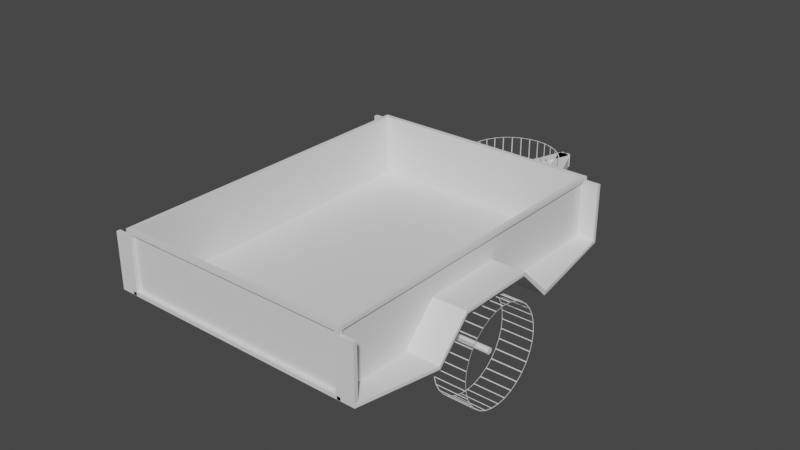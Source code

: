 # Source: pratfield_engineering_trailer.blend  (saved by Blender 5.0.119; exported with 4.5.12 LTS)
import bpy
from mathutils import Matrix  # noqa: F401  (used for matrix-valued properties, if any)

bpy.ops.wm.read_factory_settings(use_empty=True)
scene = bpy.context.scene
scene.name = 'Scene'

# ---- collections
col_collection = bpy.data.collections.new('Collection'); scene.collection.children.link(col_collection)

# ---- world
world_world = bpy.data.worlds.new('World'); scene.world = world_world
world_world.use_nodes = True; world_world.node_tree.nodes.clear()
_N = world_world.node_tree.nodes; _L = world_world.node_tree.links
n0 = _N.new('ShaderNodeOutputWorld'); n0.name = 'World Output'; n0.location = (300, 300)
n1 = _N.new('ShaderNodeBackground'); n1.name = 'Background'; n1.location = (10, 300)
n1.inputs[0].default_value = (0.05088, 0.05088, 0.05088, 1.0)
_L.new(n1.outputs[0], n0.inputs[0])
n0.is_active_output = True
world_world.color = (0.05088, 0.05088, 0.05088)
world_world.use_sun_shadow = False
world_world.sun_shadow_jitter_overblur = 0.0

# ---- meshes
me_cube_005 = bpy.data.meshes.new('Cube.005')
me_cube_005.from_pydata([(0.9626, 1.0, -0.8731), (0.9671, 0.9737, 1.0), (0.9626, 1.0, 0.8731), (0.9671, 0.9737, -0.9691), (1.0, 0.9765, -0.88), (1.0, 0.9765, 0.88), (0.9626, 0.9763, -0.8731), (0.9626, 0.9763, 0.8731), (1.0, 1.0, 1.0), (1.0, 1.0, -1.0), (0.9797, 0.9765, 0.88), (0.9797, 0.9765, -0.88), (-0.9626, 1.0, -0.8731), (-0.9671, 0.9737, 1.0), (-0.9626, 1.0, 0.8731), (-0.9671, 0.9737, -0.9691), (-1.0, 0.9765, -0.88), (-1.0, 0.9765, 0.88), (-0.9626, 0.9763, -0.8731), (-0.9626, 0.9763, 0.8731), (-1.0, 1.0, 1.0), (-1.0, 1.0, -1.0), (-0.9797, 0.9765, 0.88), (-0.9797, 0.9765, -0.88), (0.0, 1.0, -0.8731), (0.0, 1.0, 0.8731), (0.0, 1.0, -0.8731), (0.0, 1.0, 0.8731), (0.9626, -1.0, -0.8731), (0.9671, -0.9737, 1.0), (0.9626, -1.0, 0.8731), (0.9671, -0.9737, -0.9691), (1.0, -0.9765, -0.88), (1.0, -0.9765, 0.88), (0.9626, -0.9763, -0.8731), (0.9626, -0.9763, 0.8731), (1.0, -1.0, 1.0), (1.0, -1.0, -1.0), (0.9797, -0.9765, 0.88), (0.9797, -0.9765, -0.88), (-0.9626, -1.0, -0.8731), (-0.9671, -0.9737, 1.0), (-0.9626, -1.0, 0.8731), (-0.9671, -0.9737, -0.9691), (-1.0, -0.9765, -0.88), (-1.0, -0.9765, 0.88), (-0.9626, -0.9763, -0.8731), (-0.9626, -0.9763, 0.8731), (-1.0, -1.0, 1.0), (-1.0, -1.0, -1.0), (-0.9797, -0.9765, 0.88), (-0.9797, -0.9765, -0.88), (0.0, -1.0, -1.0), (0.0, -1.0, -0.8731), (0.0, -1.0, 0.8731), (0.0, -1.0, -0.8731), (0.0, -1.0, 0.8731), (0.0, -0.9763, -0.8731), (1.0, 0.0, 0.88), (0.9797, 0.0, 0.88), (-1.0, 0.0, 0.88), (-0.9797, 0.0, 0.88)], [], [(51, 50, 61, 22, 23), (12, 18, 6, 0, 26), (0, 2, 8, 9), (25, 2, 27), (9, 21, 12, 24, 0), (2, 0, 6, 7), (39, 11, 10, 59, 38), (5, 4, 9, 8), (32, 37, 9, 4), (29, 36, 8, 1), (4, 5, 10, 11), (14, 20, 8, 2, 25), (0, 24, 26), (8, 20, 13, 1), (7, 19, 14, 27, 2), (12, 21, 20, 14), (25, 27, 14), (14, 19, 18, 12), (17, 20, 21, 16), (6, 18, 19, 7), (44, 16, 21, 49), (16, 23, 22, 17), (12, 26, 24), (16, 44, 51, 23), (17, 22, 61, 60), (41, 29, 31, 43), (60, 45, 48, 20, 17), (11, 39, 32, 4), (5, 58, 59, 10), (8, 36, 33, 58, 5), (13, 15, 3, 1), (53, 52, 37, 28), (28, 37, 36, 30), (54, 56, 30), (30, 35, 34, 28), (33, 36, 37, 32), (32, 39, 38, 33), (28, 34, 57, 55), (28, 55, 53), (35, 47, 46, 57, 34), (56, 42, 47, 35, 30), (53, 40, 49, 52), (40, 42, 48, 49), (54, 42, 56), (42, 40, 46, 47), (45, 44, 49, 48), (44, 45, 50, 51), (40, 55, 57, 46), (40, 53, 55), (45, 60, 61, 50), (9, 37, 52, 49, 21), (3, 15, 43, 31), (33, 38, 59, 58), (13, 41, 43, 15), (41, 13, 20, 48), (29, 41, 48, 36), (42, 54, 30, 36, 48), (3, 31, 29, 1)])
_uv = me_cube_005.uv_layers.new(name='UVMap')
_uv.uv.foreach_set('vector', [0.39, 0.515, 0.61, 0.515, 0.61, 0.6307, 0.61, 0.515, 0.39, 0.515, 0.3909, 0.4841, 0.3909, 0.4841, 0.3909, 0.4841, 0.3909, 0.4841, 0.3909, 0.3697, 0.3909, 0.4841, 0.6091, 0.4841, 0.625, 0.5, 0.375, 0.5, 0.6091, 0.3697, 0.6091, 0.4841, 0.6091, 0.3697, 0.375, 0.5, 0.375, 0.5, 0.3909, 0.4841, 0.3909, 0.3697, 0.3909, 0.4841, 0.6091, 0.4841, 0.3909, 0.4841, 0.3909, 0.4841, 0.6091, 0.4841, 0.39, 0.515, 0.39, 0.515, 0.61, 0.515, 0.61, 0.6307, 0.61, 0.515, 0.61, 0.515, 0.39, 0.515, 0.375, 0.5, 0.625, 0.5, 0.39, 0.515, 0.375, 0.5, 0.375, 0.5, 0.39, 0.515, 0.6291, 0.5041, 0.625, 0.5, 0.625, 0.5, 0.6291, 0.5041, 0.39, 0.515, 0.61, 0.515, 0.61, 0.515, 0.39, 0.515, 0.6091, 0.4841, 0.625, 0.5, 0.625, 0.5, 0.6091, 0.4841, 0.6091, 0.3697, 0.3909, 0.4841, 0.3909, 0.3697, 0.3909, 0.3697, 0.625, 0.5, 0.625, 0.5, 0.6291, 0.5041, 0.6291, 0.5041, 0.6091, 0.4841, 0.6091, 0.4841, 0.6091, 0.4841, 0.6091, 0.3697, 0.6091, 0.4841, 0.3909, 0.4841, 0.375, 0.5, 0.625, 0.5, 0.6091, 0.4841, 0.6091, 0.3697, 0.6091, 0.3697, 0.6091, 0.4841, 0.6091, 0.4841, 0.6091, 0.4841, 0.3909, 0.4841, 0.3909, 0.4841, 0.61, 0.515, 0.625, 0.5, 0.375, 0.5, 0.39, 0.515, 0.3909, 0.4841, 0.3909, 0.4841, 0.6091, 0.4841, 0.6091, 0.4841, 0.39, 0.515, 0.39, 0.515, 0.375, 0.5, 0.375, 0.5, 0.39, 0.515, 0.39, 0.515, 0.61, 0.515, 0.61, 0.515, 0.3909, 0.4841, 0.3909, 0.3697, 0.3909, 0.3697, 0.39, 0.515, 0.39, 0.515, 0.39, 0.515, 0.39, 0.515, 0.61, 0.515, 0.61, 0.515, 0.61, 0.6307, 0.61, 0.6307, 0.6291, 0.5041, 0.6291, 0.5041, 0.6291, 0.5041, 0.6291, 0.5041, 0.61, 0.6307, 0.61, 0.515, 0.625, 0.5, 0.625, 0.5, 0.61, 0.515, 0.39, 0.515, 0.39, 0.515, 0.39, 0.515, 0.39, 0.515, 0.61, 0.515, 0.61, 0.6307, 0.61, 0.6307, 0.61, 0.515, 0.625, 0.5, 0.625, 0.5, 0.61, 0.515, 0.61, 0.6307, 0.61, 0.515, 0.6291, 0.5041, 0.6291, 0.5041, 0.6291, 0.5041, 0.6291, 0.5041, 0.3909, 0.3697, 0.375, 0.375, 0.375, 0.5, 0.3909, 0.4841, 0.3909, 0.4841, 0.375, 0.5, 0.625, 0.5, 0.6091, 0.4841, 0.6091, 0.3697, 0.6091, 0.3697, 0.6091, 0.4841, 0.6091, 0.4841, 0.6091, 0.4841, 0.3909, 0.4841, 0.3909, 0.4841, 0.61, 0.515, 0.625, 0.5, 0.375, 0.5, 0.39, 0.515, 0.39, 0.515, 0.39, 0.515, 0.61, 0.515, 0.61, 0.515, 0.3909, 0.4841, 0.3909, 0.4841, 0.3909, 0.3697, 0.3909, 0.3697, 0.3909, 0.4841, 0.3909, 0.3697, 0.3909, 0.3697, 0.6091, 0.4841, 0.6091, 0.4841, 0.3909, 0.4841, 0.3909, 0.3697, 0.3909, 0.4841, 0.6091, 0.3697, 0.6091, 0.4841, 0.6091, 0.4841, 0.6091, 0.4841, 0.6091, 0.4841, 0.3909, 0.3697, 0.3909, 0.4841, 0.375, 0.5, 0.375, 0.375, 0.3909, 0.4841, 0.6091, 0.4841, 0.625, 0.5, 0.375, 0.5, 0.6091, 0.3697, 0.6091, 0.4841, 0.6091, 0.3697, 0.6091, 0.4841, 0.3909, 0.4841, 0.3909, 0.4841, 0.6091, 0.4841, 0.61, 0.515, 0.39, 0.515, 0.375, 0.5, 0.625, 0.5, 0.39, 0.515, 0.61, 0.515, 0.61, 0.515, 0.39, 0.515, 0.3909, 0.4841, 0.3909, 0.3697, 0.3909, 0.3697, 0.3909, 0.4841, 0.3909, 0.4841, 0.3909, 0.3697, 0.3909, 0.3697, 0.61, 0.515, 0.61, 0.6307, 0.61, 0.6307, 0.61, 0.515, 0.375, 0.5, 0.375, 0.5, 0.25, 0.5, 0.375, 0.5, 0.375, 0.5, 0.6291, 0.5041, 0.6291, 0.5041, 0.6291, 0.5041, 0.6291, 0.5041, 0.61, 0.515, 0.61, 0.515, 0.61, 0.6307, 0.61, 0.6307, 0.6291, 0.5041, 0.6291, 0.5041, 0.6291, 0.5041, 0.6291, 0.5041, 0.6291, 0.5041, 0.6291, 0.5041, 0.625, 0.5, 0.625, 0.5, 0.6291, 0.5041, 0.6291, 0.5041, 0.625, 0.5, 0.625, 0.5, 0.6091, 0.4841, 0.6091, 0.3697, 0.6091, 0.4841, 0.625, 0.5, 0.625, 0.5, 0.6291, 0.5041, 0.6291, 0.5041, 0.6291, 0.5041, 0.6291, 0.5041])
me_cube_005.use_remesh_fix_poles = True
me_cube_005.use_remesh_preserve_attributes = False
me_cube_005.use_mirror_vertex_groups = False
me_cube_005.update()
me_cube = bpy.data.meshes.new('Cube')
me_cube.from_pydata([(1.234, -0.1515, -0.7172), (1.441, -0.154, -0.9328), (1.441, -0.154, 1.067), (1.234, -0.1515, 0.8517), (2.828, 2.029, -0.9328), (2.613, 2.029, -0.7172), (2.613, 2.029, 0.8517), (2.828, 2.029, 1.067), (2.947, -0.1722, -0.9328), (3.154, -0.1747, -0.7172), (3.154, -0.1747, 0.8517), (2.947, -0.1722, 1.067), (4.613, 2.029, -0.7172), (4.397, 2.029, -0.9328), (4.397, 2.029, 1.067), (4.613, 2.029, 0.8517), (-8.204, -1.459, -0.7172), (-8.006, -1.464, -0.9328), (-8.006, -1.464, 1.067), (-8.204, -1.459, 0.8517), (-6.562, -1.501, -0.9328), (-6.363, -1.506, -0.7172), (-6.363, -1.506, 0.8517), (-6.562, -1.501, 1.067)], [], [(12, 15, 10, 9), (14, 7, 2, 11), (0, 3, 6, 5), (4, 5, 6, 7, 14, 15, 12, 13), (4, 1, 0, 5), (2, 7, 6, 3), (8, 13, 12, 9), (14, 11, 10, 15), (4, 13, 8, 1), (20, 21, 22, 23, 18, 19, 16, 17), (9, 10, 22, 21), (11, 2, 18, 23), (16, 19, 3, 0), (1, 17, 16, 0), (18, 2, 3, 19), (20, 8, 9, 21), (11, 23, 22, 10), (1, 8, 20, 17)])
_uv = me_cube.uv_layers.new(name='UVMap')
_uv.uv.foreach_set('vector', [0.4019, 0.5, 0.5981, 0.5, 0.5981, 0.75, 0.4019, 0.75, 0.6519, 0.5, 0.8481, 0.5, 0.8481, 0.75, 0.6519, 0.75, 0.4019, 0.0, 0.5981, 0.0, 0.5981, 0.25, 0.4019, 0.25, 0.375, 0.2769, 0.4019, 0.25, 0.5981, 0.25, 0.625, 0.2769, 0.625, 0.4731, 0.5981, 0.5, 0.4019, 0.5, 0.375, 0.4731, 0.1519, 0.5, 0.1519, 0.75, 0.125, 0.75, 0.125, 0.5, 0.8481, 0.75, 0.8481, 0.5, 0.875, 0.5, 0.875, 0.75, 0.3481, 0.75, 0.3481, 0.5, 0.4019, 0.5, 0.4019, 0.75, 0.6519, 0.5, 0.6519, 0.75, 0.5981, 0.75, 0.5981, 0.5, 0.1519, 0.5, 0.3481, 0.5, 0.3481, 0.75, 0.1519, 0.75, 0.375, 0.7769, 0.4019, 0.75, 0.5981, 0.75, 0.625, 0.7769, 0.625, 0.9731, 0.5981, 1.0, 0.4019, 1.0, 0.375, 0.9731, 0.4019, 0.5, 0.5981, 0.5, 0.5981, 0.75, 0.4019, 0.75, 0.6519, 0.5, 0.8481, 0.5, 0.8481, 0.75, 0.6519, 0.75, 0.4019, 0.0, 0.5981, 0.0, 0.5981, 0.25, 0.4019, 0.25, 0.1519, 0.5, 0.1519, 0.75, 0.125, 0.75, 0.125, 0.5, 0.8481, 0.75, 0.8481, 0.5, 0.875, 0.5, 0.875, 0.75, 0.3481, 0.75, 0.3481, 0.5, 0.4019, 0.5, 0.4019, 0.75, 0.6519, 0.5, 0.6519, 0.75, 0.5981, 0.75, 0.5981, 0.5, 0.1519, 0.5, 0.3481, 0.5, 0.3481, 0.75, 0.1519, 0.75])
me_cube.use_remesh_fix_poles = True
me_cube.use_remesh_preserve_attributes = False
me_cube.use_mirror_vertex_groups = False
me_cube.update()
me_cylinder = bpy.data.meshes.new('Cylinder')
me_cylinder.from_pydata([(0.0, 1.0, -1.0), (0.0, 1.0, 1.0), (0.1951, 0.9808, -1.0), (0.1951, 0.9808, 1.0), (0.3827, 0.9239, -1.0), (0.3827, 0.9239, 1.0), (0.5556, 0.8315, -1.0), (0.5556, 0.8315, 1.0), (0.7071, 0.7071, -1.0), (0.7071, 0.7071, 1.0), (0.8315, 0.5556, -1.0), (0.8315, 0.5556, 1.0), (0.9239, 0.3827, -1.0), (0.9239, 0.3827, 1.0), (0.9808, 0.1951, -1.0), (0.9808, 0.1951, 1.0), (1.0, 0.0, -1.0), (1.0, 0.0, 1.0), (0.9808, -0.1951, -1.0), (0.9808, -0.1951, 1.0), (0.9239, -0.3827, -1.0), (0.9239, -0.3827, 1.0), (0.8315, -0.5556, -1.0), (0.8315, -0.5556, 1.0), (0.7071, -0.7071, -1.0), (0.7071, -0.7071, 1.0), (0.5556, -0.8315, -1.0), (0.5556, -0.8315, 1.0), (0.3827, -0.9239, -1.0), (0.3827, -0.9239, 1.0), (0.1951, -0.9808, -1.0), (0.1951, -0.9808, 1.0), (0.0, -1.0, -1.0), (0.0, -1.0, 1.0), (-0.1951, -0.9808, -1.0), (-0.1951, -0.9808, 1.0), (-0.3827, -0.9239, -1.0), (-0.3827, -0.9239, 1.0), (-0.5556, -0.8315, -1.0), (-0.5556, -0.8315, 1.0), (-0.7071, -0.7071, -1.0), (-0.7071, -0.7071, 1.0), (-0.8315, -0.5556, -1.0), (-0.8315, -0.5556, 1.0), (-0.9239, -0.3827, -1.0), (-0.9239, -0.3827, 1.0), (-0.9808, -0.1951, -1.0), (-0.9808, -0.1951, 1.0), (-1.0, 0.0, -1.0), (-1.0, 0.0, 1.0), (-0.9808, 0.1951, -1.0), (-0.9808, 0.1951, 1.0), (-0.9239, 0.3827, -1.0), (-0.9239, 0.3827, 1.0), (-0.8315, 0.5556, -1.0), (-0.8315, 0.5556, 1.0), (-0.7071, 0.7071, -1.0), (-0.7071, 0.7071, 1.0), (-0.5556, 0.8315, -1.0), (-0.5556, 0.8315, 1.0), (-0.3827, 0.9239, -1.0), (-0.3827, 0.9239, 1.0), (-0.1951, 0.9808, -1.0), (-0.1951, 0.9808, 1.0)], [], [(0, 1, 3, 2), (2, 3, 5, 4), (4, 5, 7, 6), (6, 7, 9, 8), (8, 9, 11, 10), (10, 11, 13, 12), (12, 13, 15, 14), (14, 15, 17, 16), (16, 17, 19, 18), (18, 19, 21, 20), (20, 21, 23, 22), (22, 23, 25, 24), (24, 25, 27, 26), (26, 27, 29, 28), (28, 29, 31, 30), (30, 31, 33, 32), (32, 33, 35, 34), (34, 35, 37, 36), (36, 37, 39, 38), (38, 39, 41, 40), (40, 41, 43, 42), (42, 43, 45, 44), (44, 45, 47, 46), (46, 47, 49, 48), (48, 49, 51, 50), (50, 51, 53, 52), (52, 53, 55, 54), (54, 55, 57, 56), (56, 57, 59, 58), (58, 59, 61, 60), (3, 1, 63, 61, 59, 57, 55, 53, 51, 49, 47, 45, 43, 41, 39, 37, 35, 33, 31, 29, 27, 25, 23, 21, 19, 17, 15, 13, 11, 9, 7, 5), (60, 61, 63, 62), (62, 63, 1, 0), (0, 2, 4, 6, 8, 10, 12, 14, 16, 18, 20, 22, 24, 26, 28, 30, 32, 34, 36, 38, 40, 42, 44, 46, 48, 50, 52, 54, 56, 58, 60, 62)])
_uv = me_cylinder.uv_layers.new(name='UVMap')
_uv.uv.foreach_set('vector', [1.0, 0.5, 1.0, 1.0, 0.9688, 1.0, 0.9688, 0.5, 0.9688, 0.5, 0.9688, 1.0, 0.9375, 1.0, 0.9375, 0.5, 0.9375, 0.5, 0.9375, 1.0, 0.9062, 1.0, 0.9062, 0.5, 0.9062, 0.5, 0.9062, 1.0, 0.875, 1.0, 0.875, 0.5, 0.875, 0.5, 0.875, 1.0, 0.8438, 1.0, 0.8438, 0.5, 0.8438, 0.5, 0.8438, 1.0, 0.8125, 1.0, 0.8125, 0.5, 0.8125, 0.5, 0.8125, 1.0, 0.7812, 1.0, 0.7812, 0.5, 0.7812, 0.5, 0.7812, 1.0, 0.75, 1.0, 0.75, 0.5, 0.75, 0.5, 0.75, 1.0, 0.7188, 1.0, 0.7188, 0.5, 0.7188, 0.5, 0.7188, 1.0, 0.6875, 1.0, 0.6875, 0.5, 0.6875, 0.5, 0.6875, 1.0, 0.6562, 1.0, 0.6562, 0.5, 0.6562, 0.5, 0.6562, 1.0, 0.625, 1.0, 0.625, 0.5, 0.625, 0.5, 0.625, 1.0, 0.5938, 1.0, 0.5938, 0.5, 0.5938, 0.5, 0.5938, 1.0, 0.5625, 1.0, 0.5625, 0.5, 0.5625, 0.5, 0.5625, 1.0, 0.5312, 1.0, 0.5312, 0.5, 0.5312, 0.5, 0.5312, 1.0, 0.5, 1.0, 0.5, 0.5, 0.5, 0.5, 0.5, 1.0, 0.4688, 1.0, 0.4688, 0.5, 0.4688, 0.5, 0.4688, 1.0, 0.4375, 1.0, 0.4375, 0.5, 0.4375, 0.5, 0.4375, 1.0, 0.4062, 1.0, 0.4062, 0.5, 0.4062, 0.5, 0.4062, 1.0, 0.375, 1.0, 0.375, 0.5, 0.375, 0.5, 0.375, 1.0, 0.3438, 1.0, 0.3438, 0.5, 0.3438, 0.5, 0.3438, 1.0, 0.3125, 1.0, 0.3125, 0.5, 0.3125, 0.5, 0.3125, 1.0, 0.2812, 1.0, 0.2812, 0.5, 0.2812, 0.5, 0.2812, 1.0, 0.25, 1.0, 0.25, 0.5, 0.25, 0.5, 0.25, 1.0, 0.2188, 1.0, 0.2188, 0.5, 0.2188, 0.5, 0.2188, 1.0, 0.1875, 1.0, 0.1875, 0.5, 0.1875, 0.5, 0.1875, 1.0, 0.1562, 1.0, 0.1562, 0.5, 0.1562, 0.5, 0.1562, 1.0, 0.125, 1.0, 0.125, 0.5, 0.125, 0.5, 0.125, 1.0, 0.09375, 1.0, 0.09375, 0.5, 0.09375, 0.5, 0.09375, 1.0, 0.0625, 1.0, 0.0625, 0.5, 0.2968, 0.4854, 0.25, 0.49, 0.2032, 0.4854, 0.1582, 0.4717, 0.1167, 0.4496, 0.08029, 0.4197, 0.05045, 0.3833, 0.02827, 0.3418, 0.01461, 0.2968, 0.01, 0.25, 0.01461, 0.2032, 0.02827, 0.1582, 0.05045, 0.1167, 0.08029, 0.08029, 0.1167, 0.05045, 0.1582, 0.02827, 0.2032, 0.01461, 0.25, 0.01, 0.2968, 0.01461, 0.3418, 0.02827, 0.3833, 0.05045, 0.4197, 0.08029, 0.4496, 0.1167, 0.4717, 0.1582, 0.4854, 0.2032, 0.49, 0.25, 0.4854, 0.2968, 0.4717, 0.3418, 0.4496, 0.3833, 0.4197, 0.4197, 0.3833, 0.4496, 0.3418, 0.4717, 0.0625, 0.5, 0.0625, 1.0, 0.03125, 1.0, 0.03125, 0.5, 0.03125, 0.5, 0.03125, 1.0, 0.0, 1.0, 0.0, 0.5, 0.75, 0.49, 0.7968, 0.4854, 0.8418, 0.4717, 0.8833, 0.4496, 0.9197, 0.4197, 0.9496, 0.3833, 0.9717, 0.3418, 0.9854, 0.2968, 0.99, 0.25, 0.9854, 0.2032, 0.9717, 0.1582, 0.9496, 0.1167, 0.9197, 0.08029, 0.8833, 0.05045, 0.8418, 0.02827, 0.7968, 0.01461, 0.75, 0.01, 0.7032, 0.01461, 0.6582, 0.02827, 0.6167, 0.05045, 0.5803, 0.08029, 0.5504, 0.1167, 0.5283, 0.1582, 0.5146, 0.2032, 0.51, 0.25, 0.5146, 0.2968, 0.5283, 0.3418, 0.5504, 0.3833, 0.5803, 0.4197, 0.6167, 0.4496, 0.6582, 0.4717, 0.7032, 0.4854])
me_cylinder.update()
me_cube_009 = bpy.data.meshes.new('Cube.009')
me_cube_009.from_pydata([(1.0, -0.9057, -0.9057), (1.0, -0.9057, 0.9057), (1.0, 0.9057, -0.9057), (1.0, 0.9057, 0.9057), (1.0, 1.0, 1.0), (1.0, 1.0, -1.0), (1.0, -1.0, -1.0), (1.0, -1.0, 1.0), (1.0, 1.0, 1.0), (1.0, 1.0, -1.0), (1.0, -1.0, -1.0), (1.0, -1.0, 1.0), (0.0, 1.0, -1.0), (0.0, 1.0, 1.0), (0.0, -1.0, -1.0), (0.0, -1.0, 1.0), (0.0, -0.9057, -0.9057), (0.0, -0.9057, 0.9057), (0.0, 0.9057, -0.9057), (0.0, 0.9057, 0.9057), (-1.0, -0.9057, -0.9057), (-1.0, -0.9057, 0.9057), (-1.0, 0.9057, -0.9057), (-1.0, 0.9057, 0.9057), (-1.0, 1.0, 1.0), (-1.0, 1.0, -1.0), (-1.0, -1.0, -1.0), (-1.0, -1.0, 1.0), (-1.0, 1.0, 1.0), (-1.0, 1.0, -1.0), (-1.0, -1.0, -1.0), (-1.0, -1.0, 1.0)], [], [(12, 13, 4, 5), (12, 5, 6, 14), (8, 9, 5, 4), (9, 10, 6, 5), (11, 8, 4, 7), (10, 11, 7, 6), (3, 2, 9, 8), (2, 0, 10, 9), (1, 3, 8, 11), (0, 1, 11, 10), (2, 3, 19, 18), (3, 1, 17, 19), (1, 0, 16, 17), (0, 2, 18, 16), (6, 7, 15, 14), (4, 13, 15, 7), (12, 25, 24, 13), (12, 14, 26, 25), (28, 24, 25, 29), (29, 25, 26, 30), (31, 27, 24, 28), (30, 26, 27, 31), (23, 28, 29, 22), (22, 29, 30, 20), (21, 31, 28, 23), (20, 30, 31, 21), (22, 18, 19, 23), (23, 19, 17, 21), (21, 17, 16, 20), (20, 16, 18, 22), (26, 14, 15, 27), (24, 27, 15, 13)])
_uv = me_cube_009.uv_layers.new(name='UVMap')
_uv.uv.foreach_set('vector', [0.375, 0.375, 0.625, 0.375, 0.625, 0.5, 0.375, 0.5, 0.25, 0.5, 0.375, 0.5, 0.375, 0.75, 0.25, 0.75, 0.0, 0.0, 0.0, 0.0, 0.0, 0.0, 0.0, 0.0, 0.375, 0.5, 0.375, 0.75, 0.375, 0.75, 0.375, 0.5, 0.625, 0.75, 0.625, 0.5, 0.625, 0.5, 0.625, 0.75, 0.0, 0.0, 0.0, 0.0, 0.0, 0.0, 0.0, 0.0, 0.6132, 0.5118, 0.3868, 0.5118, 0.375, 0.5, 0.625, 0.5, 0.3868, 0.5118, 0.3868, 0.7382, 0.375, 0.75, 0.375, 0.5, 0.6132, 0.7382, 0.6132, 0.5118, 0.625, 0.5, 0.625, 0.75, 0.3868, 0.7382, 0.6132, 0.7382, 0.625, 0.75, 0.375, 0.75, 0.3868, 0.5118, 0.6132, 0.5118, 0.6132, 0.5118, 0.3868, 0.5118, 0.6132, 0.5118, 0.6132, 0.7382, 0.6132, 0.7382, 0.6132, 0.5118, 0.6132, 0.7382, 0.3868, 0.7382, 0.3868, 0.7382, 0.6132, 0.7382, 0.3868, 0.7382, 0.3868, 0.5118, 0.3868, 0.5118, 0.3868, 0.7382, 0.375, 0.75, 0.625, 0.75, 0.625, 0.875, 0.375, 0.875, 0.625, 0.5, 0.75, 0.5, 0.75, 0.75, 0.625, 0.75, 0.375, 0.375, 0.375, 0.5, 0.625, 0.5, 0.625, 0.375, 0.25, 0.5, 0.25, 0.75, 0.375, 0.75, 0.375, 0.5, 0.0, 0.0, 0.0, 0.0, 0.0, 0.0, 0.0, 0.0, 0.375, 0.5, 0.375, 0.5, 0.375, 0.75, 0.375, 0.75, 0.625, 0.75, 0.625, 0.75, 0.625, 0.5, 0.625, 0.5, 0.0, 0.0, 0.0, 0.0, 0.0, 0.0, 0.0, 0.0, 0.6132, 0.5118, 0.625, 0.5, 0.375, 0.5, 0.3868, 0.5118, 0.3868, 0.5118, 0.375, 0.5, 0.375, 0.75, 0.3868, 0.7382, 0.6132, 0.7382, 0.625, 0.75, 0.625, 0.5, 0.6132, 0.5118, 0.3868, 0.7382, 0.375, 0.75, 0.625, 0.75, 0.6132, 0.7382, 0.3868, 0.5118, 0.3868, 0.5118, 0.6132, 0.5118, 0.6132, 0.5118, 0.6132, 0.5118, 0.6132, 0.5118, 0.6132, 0.7382, 0.6132, 0.7382, 0.6132, 0.7382, 0.6132, 0.7382, 0.3868, 0.7382, 0.3868, 0.7382, 0.3868, 0.7382, 0.3868, 0.7382, 0.3868, 0.5118, 0.3868, 0.5118, 0.375, 0.75, 0.375, 0.875, 0.625, 0.875, 0.625, 0.75, 0.625, 0.5, 0.625, 0.75, 0.75, 0.75, 0.75, 0.5])
me_cube_009.update()
me_cylinder_001 = bpy.data.meshes.new('Cylinder.001')
me_cylinder_001.from_pydata([(0.0, 1.0, -1.0), (0.0, 1.0, 1.0), (0.1951, 0.9808, -1.0), (0.1951, 0.9808, 1.0), (0.3827, 0.9239, -1.0), (0.3827, 0.9239, 1.0), (0.5556, 0.8315, -1.0), (0.5556, 0.8315, 1.0), (0.7071, 0.7071, -1.0), (0.7071, 0.7071, 1.0), (0.8315, 0.5556, -1.0), (0.8315, 0.5556, 1.0), (0.9239, 0.3827, -1.0), (0.9239, 0.3827, 1.0), (0.9808, 0.1951, -1.0), (0.9808, 0.1951, 1.0), (1.0, 0.0, -1.0), (1.0, 0.0, 1.0), (0.9808, -0.1951, -1.0), (0.9808, -0.1951, 1.0), (0.9239, -0.3827, -1.0), (0.9239, -0.3827, 1.0), (0.8315, -0.5556, -1.0), (0.8315, -0.5556, 1.0), (0.7071, -0.7071, -1.0), (0.7071, -0.7071, 1.0), (0.5556, -0.8315, -1.0), (0.5556, -0.8315, 1.0), (0.3827, -0.9239, -1.0), (0.3827, -0.9239, 1.0), (0.1951, -0.9808, -1.0), (0.1951, -0.9808, 1.0), (0.0, -1.0, -1.0), (0.0, -1.0, 1.0), (-0.1951, -0.9808, -1.0), (-0.1951, -0.9808, 1.0), (-0.3827, -0.9239, -1.0), (-0.3827, -0.9239, 1.0), (-0.5556, -0.8315, -1.0), (-0.5556, -0.8315, 1.0), (-0.7071, -0.7071, -1.0), (-0.7071, -0.7071, 1.0), (-0.8315, -0.5556, -1.0), (-0.8315, -0.5556, 1.0), (-0.9239, -0.3827, -1.0), (-0.9239, -0.3827, 1.0), (-0.9808, -0.1951, -1.0), (-0.9808, -0.1951, 1.0), (-1.0, 0.0, -1.0), (-1.0, 0.0, 1.0), (-0.9808, 0.1951, -1.0), (-0.9808, 0.1951, 1.0), (-0.9239, 0.3827, -1.0), (-0.9239, 0.3827, 1.0), (-0.8315, 0.5556, -1.0), (-0.8315, 0.5556, 1.0), (-0.7071, 0.7071, -1.0), (-0.7071, 0.7071, 1.0), (-0.5556, 0.8315, -1.0), (-0.5556, 0.8315, 1.0), (-0.3827, 0.9239, -1.0), (-0.3827, 0.9239, 1.0), (-0.1951, 0.9808, -1.0), (-0.1951, 0.9808, 1.0)], [], [(0, 1, 3, 2), (2, 3, 5, 4), (4, 5, 7, 6), (6, 7, 9, 8), (8, 9, 11, 10), (10, 11, 13, 12), (12, 13, 15, 14), (14, 15, 17, 16), (16, 17, 19, 18), (18, 19, 21, 20), (20, 21, 23, 22), (22, 23, 25, 24), (24, 25, 27, 26), (26, 27, 29, 28), (28, 29, 31, 30), (30, 31, 33, 32), (32, 33, 35, 34), (34, 35, 37, 36), (36, 37, 39, 38), (38, 39, 41, 40), (40, 41, 43, 42), (42, 43, 45, 44), (44, 45, 47, 46), (46, 47, 49, 48), (48, 49, 51, 50), (50, 51, 53, 52), (52, 53, 55, 54), (54, 55, 57, 56), (56, 57, 59, 58), (58, 59, 61, 60), (3, 1, 63, 61, 59, 57, 55, 53, 51, 49, 47, 45, 43, 41, 39, 37, 35, 33, 31, 29, 27, 25, 23, 21, 19, 17, 15, 13, 11, 9, 7, 5), (60, 61, 63, 62), (62, 63, 1, 0), (0, 2, 4, 6, 8, 10, 12, 14, 16, 18, 20, 22, 24, 26, 28, 30, 32, 34, 36, 38, 40, 42, 44, 46, 48, 50, 52, 54, 56, 58, 60, 62)])
_uv = me_cylinder_001.uv_layers.new(name='UVMap')
_uv.uv.foreach_set('vector', [1.0, 0.5, 1.0, 1.0, 0.9688, 1.0, 0.9688, 0.5, 0.9688, 0.5, 0.9688, 1.0, 0.9375, 1.0, 0.9375, 0.5, 0.9375, 0.5, 0.9375, 1.0, 0.9062, 1.0, 0.9062, 0.5, 0.9062, 0.5, 0.9062, 1.0, 0.875, 1.0, 0.875, 0.5, 0.875, 0.5, 0.875, 1.0, 0.8438, 1.0, 0.8438, 0.5, 0.8438, 0.5, 0.8438, 1.0, 0.8125, 1.0, 0.8125, 0.5, 0.8125, 0.5, 0.8125, 1.0, 0.7812, 1.0, 0.7812, 0.5, 0.7812, 0.5, 0.7812, 1.0, 0.75, 1.0, 0.75, 0.5, 0.75, 0.5, 0.75, 1.0, 0.7188, 1.0, 0.7188, 0.5, 0.7188, 0.5, 0.7188, 1.0, 0.6875, 1.0, 0.6875, 0.5, 0.6875, 0.5, 0.6875, 1.0, 0.6562, 1.0, 0.6562, 0.5, 0.6562, 0.5, 0.6562, 1.0, 0.625, 1.0, 0.625, 0.5, 0.625, 0.5, 0.625, 1.0, 0.5938, 1.0, 0.5938, 0.5, 0.5938, 0.5, 0.5938, 1.0, 0.5625, 1.0, 0.5625, 0.5, 0.5625, 0.5, 0.5625, 1.0, 0.5312, 1.0, 0.5312, 0.5, 0.5312, 0.5, 0.5312, 1.0, 0.5, 1.0, 0.5, 0.5, 0.5, 0.5, 0.5, 1.0, 0.4688, 1.0, 0.4688, 0.5, 0.4688, 0.5, 0.4688, 1.0, 0.4375, 1.0, 0.4375, 0.5, 0.4375, 0.5, 0.4375, 1.0, 0.4062, 1.0, 0.4062, 0.5, 0.4062, 0.5, 0.4062, 1.0, 0.375, 1.0, 0.375, 0.5, 0.375, 0.5, 0.375, 1.0, 0.3438, 1.0, 0.3438, 0.5, 0.3438, 0.5, 0.3438, 1.0, 0.3125, 1.0, 0.3125, 0.5, 0.3125, 0.5, 0.3125, 1.0, 0.2812, 1.0, 0.2812, 0.5, 0.2812, 0.5, 0.2812, 1.0, 0.25, 1.0, 0.25, 0.5, 0.25, 0.5, 0.25, 1.0, 0.2188, 1.0, 0.2188, 0.5, 0.2188, 0.5, 0.2188, 1.0, 0.1875, 1.0, 0.1875, 0.5, 0.1875, 0.5, 0.1875, 1.0, 0.1562, 1.0, 0.1562, 0.5, 0.1562, 0.5, 0.1562, 1.0, 0.125, 1.0, 0.125, 0.5, 0.125, 0.5, 0.125, 1.0, 0.09375, 1.0, 0.09375, 0.5, 0.09375, 0.5, 0.09375, 1.0, 0.0625, 1.0, 0.0625, 0.5, 0.2968, 0.4854, 0.25, 0.49, 0.2032, 0.4854, 0.1582, 0.4717, 0.1167, 0.4496, 0.08029, 0.4197, 0.05045, 0.3833, 0.02827, 0.3418, 0.01461, 0.2968, 0.01, 0.25, 0.01461, 0.2032, 0.02827, 0.1582, 0.05045, 0.1167, 0.08029, 0.08029, 0.1167, 0.05045, 0.1582, 0.02827, 0.2032, 0.01461, 0.25, 0.01, 0.2968, 0.01461, 0.3418, 0.02827, 0.3833, 0.05045, 0.4197, 0.08029, 0.4496, 0.1167, 0.4717, 0.1582, 0.4854, 0.2032, 0.49, 0.25, 0.4854, 0.2968, 0.4717, 0.3418, 0.4496, 0.3833, 0.4197, 0.4197, 0.3833, 0.4496, 0.3418, 0.4717, 0.0625, 0.5, 0.0625, 1.0, 0.03125, 1.0, 0.03125, 0.5, 0.03125, 0.5, 0.03125, 1.0, 0.0, 1.0, 0.0, 0.5, 0.75, 0.49, 0.7968, 0.4854, 0.8418, 0.4717, 0.8833, 0.4496, 0.9197, 0.4197, 0.9496, 0.3833, 0.9717, 0.3418, 0.9854, 0.2968, 0.99, 0.25, 0.9854, 0.2032, 0.9717, 0.1582, 0.9496, 0.1167, 0.9197, 0.08029, 0.8833, 0.05045, 0.8418, 0.02827, 0.7968, 0.01461, 0.75, 0.01, 0.7032, 0.01461, 0.6582, 0.02827, 0.6167, 0.05045, 0.5803, 0.08029, 0.5504, 0.1167, 0.5283, 0.1582, 0.5146, 0.2032, 0.51, 0.25, 0.5146, 0.2968, 0.5283, 0.3418, 0.5504, 0.3833, 0.5803, 0.4197, 0.6167, 0.4496, 0.6582, 0.4717, 0.7032, 0.4854])
me_cylinder_001.update()
me_cube_013 = bpy.data.meshes.new('Cube.013')
me_cube_013.from_pydata([(-1.041, -1.0, -1.0), (-1.041, -1.0, 1.0), (-1.0, 1.0, -1.0), (-1.0, 0.9739, 1.0), (-0.008994, -1.0, -1.0), (-0.008994, -1.0, 1.0), (1.0, 1.0, -1.0), (1.0, 0.9721, 1.0), (-1.0, 1.856, 20.48), (-1.0, 1.827, 22.18), (-0.9999, 3.809, 20.18), (-0.9999, 3.845, 22.18), (0.9999, 1.856, 20.48), (0.9999, 1.827, 22.18), (1.0, 3.809, 20.18), (1.0, 3.845, 22.18), (-0.9999, 4.668, -1.098), (-1.0, 4.705, 1.278), (1.0, 4.668, -1.098), (1.0, 4.704, 1.278), (-0.8656, 7.486, -1.1), (-0.8656, 7.486, 1.184), (0.02035, 7.486, -1.1), (0.02035, 7.486, 1.184), (-0.8278, -1.0, 1.0), (-0.8278, -1.0, 34.47), (-0.8278, -0.9019, 1.0), (-0.8278, -0.9019, 34.47), (-0.008994, -1.0, 1.0), (-0.008994, -1.0, 34.47), (-0.008994, -0.9019, 1.0), (-0.008994, -0.9019, 34.47), (0.02384, 7.384, 1.184), (-0.8243, 7.384, 1.184), (0.02035, 7.486, 36.47), (0.02384, 7.384, 36.35), (-0.8278, 7.486, 36.47), (-0.8243, 7.384, 36.35)], [], [(0, 1, 3, 2), (6, 7, 5, 4), (4, 5, 1, 0), (2, 6, 4, 0), (7, 3, 1, 5), (8, 9, 11, 10), (14, 15, 13, 12), (10, 14, 12, 8), (15, 11, 9, 13), (10, 11, 17, 16), (18, 19, 15, 14), (16, 18, 14, 10), (19, 17, 11, 15), (2, 3, 9, 8), (12, 13, 7, 6), (8, 12, 6, 2), (13, 9, 3, 7), (20, 21, 23, 22), (20, 22, 18, 16), (24, 25, 27, 26), (26, 27, 31, 30), (30, 31, 29, 28), (28, 29, 25, 24), (26, 30, 28, 24), (31, 27, 25, 29), (21, 33, 37, 36), (36, 37, 35, 34), (34, 35, 32, 23), (21, 36, 34, 23), (37, 33, 32, 35), (33, 17, 19, 32), (32, 19, 18, 22, 23), (17, 33, 21, 20, 16)])
_uv = me_cube_013.uv_layers.new(name='UVMap')
_uv.uv.foreach_set('vector', [0.375, 0.0, 0.625, 0.0, 0.625, 0.25, 0.375, 0.25, 0.375, 0.5, 0.625, 0.5, 0.625, 0.75, 0.375, 0.75, 0.375, 0.75, 0.625, 0.75, 0.625, 1.0, 0.375, 1.0, 0.125, 0.5, 0.375, 0.5, 0.375, 0.75, 0.125, 0.75, 0.625, 0.5, 0.875, 0.5, 0.875, 0.75, 0.625, 0.75, 0.375, 0.0, 0.625, 0.0, 0.625, 0.25, 0.375, 0.25, 0.375, 0.5, 0.625, 0.5, 0.625, 0.75, 0.375, 0.75, 0.125, 0.5, 0.375, 0.5, 0.375, 0.75, 0.125, 0.75, 0.625, 0.5, 0.875, 0.5, 0.875, 0.75, 0.625, 0.75, 0.375, 0.0, 0.625, 0.0, 0.625, 0.25, 0.375, 0.25, 0.375, 0.5, 0.625, 0.5, 0.625, 0.75, 0.375, 0.75, 0.125, 0.5, 0.375, 0.5, 0.375, 0.75, 0.125, 0.75, 0.625, 0.5, 0.875, 0.5, 0.875, 0.75, 0.625, 0.75, 0.375, 0.0, 0.625, 0.0, 0.625, 0.25, 0.375, 0.25, 0.375, 0.5, 0.625, 0.5, 0.625, 0.75, 0.375, 0.75, 0.125, 0.5, 0.375, 0.5, 0.375, 0.75, 0.125, 0.75, 0.625, 0.5, 0.875, 0.5, 0.875, 0.75, 0.625, 0.75, 0.375, 0.25, 0.625, 0.25, 0.625, 0.5, 0.375, 0.5, 0.125, 0.5, 0.375, 0.5, 0.375, 0.75, 0.125, 0.75, 0.375, 0.0, 0.625, 0.0, 0.625, 0.25, 0.375, 0.25, 0.375, 0.25, 0.625, 0.25, 0.625, 0.5, 0.375, 0.5, 0.375, 0.5, 0.625, 0.5, 0.625, 0.75, 0.375, 0.75, 0.375, 0.75, 0.625, 0.75, 0.625, 1.0, 0.375, 1.0, 0.125, 0.5, 0.375, 0.5, 0.375, 0.75, 0.125, 0.75, 0.625, 0.5, 0.875, 0.5, 0.875, 0.75, 0.625, 0.75, 0.375, 0.25, 0.625, 0.25, 0.625, 0.5, 0.375, 0.5, 0.375, 0.5, 0.625, 0.5, 0.625, 0.75, 0.375, 0.75, 0.375, 0.75, 0.625, 0.75, 0.625, 1.0, 0.375, 1.0, 0.125, 0.5, 0.375, 0.5, 0.375, 0.75, 0.125, 0.75, 0.625, 0.5, 0.875, 0.5, 0.875, 0.75, 0.625, 0.75, 0.0, 0.0, 0.0, 0.0, 0.0, 0.0, 0.0, 0.0, 0.0, 0.0, 0.0, 0.0, 0.0, 0.0, 0.0, 0.0, 0.0, 0.0, 0.0, 0.0, 0.0, 0.0, 0.0, 0.0, 0.0, 0.0, 0.0, 0.0])
me_cube_013.update()
me_cylinder_002 = bpy.data.meshes.new('Cylinder.002')
me_cylinder_002.from_pydata([(0.0, 1.0, -1.0), (0.0, 1.0, 1.0), (0.1951, 0.9808, -1.0), (0.1951, 0.9808, 1.0), (0.3827, 0.9239, -1.0), (0.3827, 0.9239, 1.0), (0.5556, 0.8315, -1.0), (0.5556, 0.8315, 1.0), (0.7071, 0.7071, -1.0), (0.7071, 0.7071, 1.0), (0.8315, 0.5556, -1.0), (0.8315, 0.5556, 1.0), (0.9239, 0.3827, -1.0), (0.9239, 0.3827, 1.0), (0.9808, 0.1951, -1.0), (0.9808, 0.1951, 1.0), (1.0, 0.0, -1.0), (1.0, 0.0, 1.0), (0.9808, -0.1951, -1.0), (0.9808, -0.1951, 1.0), (0.9239, -0.3827, -1.0), (0.9239, -0.3827, 1.0), (0.8315, -0.5556, -1.0), (0.8315, -0.5556, 1.0), (0.7071, -0.7071, -1.0), (0.7071, -0.7071, 1.0), (0.5556, -0.8315, -1.0), (0.5556, -0.8315, 1.0), (0.3827, -0.9239, -1.0), (0.3827, -0.9239, 1.0), (0.1951, -0.9808, -1.0), (0.1951, -0.9808, 1.0), (0.0, -1.0, -1.0), (0.0, -1.0, 1.0), (-0.1951, -0.9808, -1.0), (-0.1951, -0.9808, 1.0), (-0.3827, -0.9239, -1.0), (-0.3827, -0.9239, 1.0), (-0.5556, -0.8315, -1.0), (-0.5556, -0.8315, 1.0), (-0.7071, -0.7071, -1.0), (-0.7071, -0.7071, 1.0), (-0.8315, -0.5556, -1.0), (-0.8315, -0.5556, 1.0), (-0.9239, -0.3827, -1.0), (-0.9239, -0.3827, 1.0), (-0.9808, -0.1951, -1.0), (-0.9808, -0.1951, 1.0), (-1.0, 0.0, -1.0), (-1.0, 0.0, 1.0), (-0.9808, 0.1951, -1.0), (-0.9808, 0.1951, 1.0), (-0.9239, 0.3827, -1.0), (-0.9239, 0.3827, 1.0), (-0.8315, 0.5556, -1.0), (-0.8315, 0.5556, 1.0), (-0.7071, 0.7071, -1.0), (-0.7071, 0.7071, 1.0), (-0.5556, 0.8315, -1.0), (-0.5556, 0.8315, 1.0), (-0.3827, 0.9239, -1.0), (-0.3827, 0.9239, 1.0), (-0.1951, 0.9808, -1.0), (-0.1951, 0.9808, 1.0)], [], [(0, 1, 3, 2), (2, 3, 5, 4), (4, 5, 7, 6), (6, 7, 9, 8), (8, 9, 11, 10), (10, 11, 13, 12), (12, 13, 15, 14), (14, 15, 17, 16), (16, 17, 19, 18), (18, 19, 21, 20), (20, 21, 23, 22), (22, 23, 25, 24), (24, 25, 27, 26), (26, 27, 29, 28), (28, 29, 31, 30), (30, 31, 33, 32), (32, 33, 35, 34), (34, 35, 37, 36), (36, 37, 39, 38), (38, 39, 41, 40), (40, 41, 43, 42), (42, 43, 45, 44), (44, 45, 47, 46), (46, 47, 49, 48), (48, 49, 51, 50), (50, 51, 53, 52), (52, 53, 55, 54), (54, 55, 57, 56), (56, 57, 59, 58), (58, 59, 61, 60), (3, 1, 63, 61, 59, 57, 55, 53, 51, 49, 47, 45, 43, 41, 39, 37, 35, 33, 31, 29, 27, 25, 23, 21, 19, 17, 15, 13, 11, 9, 7, 5), (60, 61, 63, 62), (62, 63, 1, 0), (0, 2, 4, 6, 8, 10, 12, 14, 16, 18, 20, 22, 24, 26, 28, 30, 32, 34, 36, 38, 40, 42, 44, 46, 48, 50, 52, 54, 56, 58, 60, 62)])
_uv = me_cylinder_002.uv_layers.new(name='UVMap')
_uv.uv.foreach_set('vector', [1.0, 0.5, 1.0, 1.0, 0.9688, 1.0, 0.9688, 0.5, 0.9688, 0.5, 0.9688, 1.0, 0.9375, 1.0, 0.9375, 0.5, 0.9375, 0.5, 0.9375, 1.0, 0.9062, 1.0, 0.9062, 0.5, 0.9062, 0.5, 0.9062, 1.0, 0.875, 1.0, 0.875, 0.5, 0.875, 0.5, 0.875, 1.0, 0.8438, 1.0, 0.8438, 0.5, 0.8438, 0.5, 0.8438, 1.0, 0.8125, 1.0, 0.8125, 0.5, 0.8125, 0.5, 0.8125, 1.0, 0.7812, 1.0, 0.7812, 0.5, 0.7812, 0.5, 0.7812, 1.0, 0.75, 1.0, 0.75, 0.5, 0.75, 0.5, 0.75, 1.0, 0.7188, 1.0, 0.7188, 0.5, 0.7188, 0.5, 0.7188, 1.0, 0.6875, 1.0, 0.6875, 0.5, 0.6875, 0.5, 0.6875, 1.0, 0.6562, 1.0, 0.6562, 0.5, 0.6562, 0.5, 0.6562, 1.0, 0.625, 1.0, 0.625, 0.5, 0.625, 0.5, 0.625, 1.0, 0.5938, 1.0, 0.5938, 0.5, 0.5938, 0.5, 0.5938, 1.0, 0.5625, 1.0, 0.5625, 0.5, 0.5625, 0.5, 0.5625, 1.0, 0.5312, 1.0, 0.5312, 0.5, 0.5312, 0.5, 0.5312, 1.0, 0.5, 1.0, 0.5, 0.5, 0.5, 0.5, 0.5, 1.0, 0.4688, 1.0, 0.4688, 0.5, 0.4688, 0.5, 0.4688, 1.0, 0.4375, 1.0, 0.4375, 0.5, 0.4375, 0.5, 0.4375, 1.0, 0.4062, 1.0, 0.4062, 0.5, 0.4062, 0.5, 0.4062, 1.0, 0.375, 1.0, 0.375, 0.5, 0.375, 0.5, 0.375, 1.0, 0.3438, 1.0, 0.3438, 0.5, 0.3438, 0.5, 0.3438, 1.0, 0.3125, 1.0, 0.3125, 0.5, 0.3125, 0.5, 0.3125, 1.0, 0.2812, 1.0, 0.2812, 0.5, 0.2812, 0.5, 0.2812, 1.0, 0.25, 1.0, 0.25, 0.5, 0.25, 0.5, 0.25, 1.0, 0.2188, 1.0, 0.2188, 0.5, 0.2188, 0.5, 0.2188, 1.0, 0.1875, 1.0, 0.1875, 0.5, 0.1875, 0.5, 0.1875, 1.0, 0.1562, 1.0, 0.1562, 0.5, 0.1562, 0.5, 0.1562, 1.0, 0.125, 1.0, 0.125, 0.5, 0.125, 0.5, 0.125, 1.0, 0.09375, 1.0, 0.09375, 0.5, 0.09375, 0.5, 0.09375, 1.0, 0.0625, 1.0, 0.0625, 0.5, 0.2968, 0.4854, 0.25, 0.49, 0.2032, 0.4854, 0.1582, 0.4717, 0.1167, 0.4496, 0.08029, 0.4197, 0.05045, 0.3833, 0.02827, 0.3418, 0.01461, 0.2968, 0.01, 0.25, 0.01461, 0.2032, 0.02827, 0.1582, 0.05045, 0.1167, 0.08029, 0.08029, 0.1167, 0.05045, 0.1582, 0.02827, 0.2032, 0.01461, 0.25, 0.01, 0.2968, 0.01461, 0.3418, 0.02827, 0.3833, 0.05045, 0.4197, 0.08029, 0.4496, 0.1167, 0.4717, 0.1582, 0.4854, 0.2032, 0.49, 0.25, 0.4854, 0.2968, 0.4717, 0.3418, 0.4496, 0.3833, 0.4197, 0.4197, 0.3833, 0.4496, 0.3418, 0.4717, 0.0625, 0.5, 0.0625, 1.0, 0.03125, 1.0, 0.03125, 0.5, 0.03125, 0.5, 0.03125, 1.0, 0.0, 1.0, 0.0, 0.5, 0.75, 0.49, 0.7968, 0.4854, 0.8418, 0.4717, 0.8833, 0.4496, 0.9197, 0.4197, 0.9496, 0.3833, 0.9717, 0.3418, 0.9854, 0.2968, 0.99, 0.25, 0.9854, 0.2032, 0.9717, 0.1582, 0.9496, 0.1167, 0.9197, 0.08029, 0.8833, 0.05045, 0.8418, 0.02827, 0.7968, 0.01461, 0.75, 0.01, 0.7032, 0.01461, 0.6582, 0.02827, 0.6167, 0.05045, 0.5803, 0.08029, 0.5504, 0.1167, 0.5283, 0.1582, 0.5146, 0.2032, 0.51, 0.25, 0.5146, 0.2968, 0.5283, 0.3418, 0.5504, 0.3833, 0.5803, 0.4197, 0.6167, 0.4496, 0.6582, 0.4717, 0.7032, 0.4854])
me_cylinder_002.update()
me_cube_001 = bpy.data.meshes.new('Cube.001')
me_cube_001.from_pydata([(-0.7485, -3.849, -17.48), (-0.7485, -3.849, -15.48), (-0.7488, -1.849, -17.48), (-0.7488, -1.875, -15.48), (1.221, -3.849, -17.48), (1.221, -3.849, -15.48), (1.251, -1.849, -17.48), (1.251, -1.876, -15.48), (-0.749, -0.9928, 7.947), (-0.749, -1.021, 10.08), (-0.7487, 0.9973, 8.076), (-0.7487, 0.9963, 10.08), (1.251, -0.9928, 7.947), (1.251, -1.021, 10.08), (1.251, 0.9608, 8.09), (1.251, 0.9963, 10.08), (-0.7487, 1.82, -17.58), (-0.7488, 1.856, -15.2), (1.251, 1.82, -17.58), (1.251, 1.855, -15.19), (-0.7457, 3.271, -17.58), (-0.7457, 3.271, -15.2), (1.246, 3.271, -17.58), (1.246, 3.271, -15.2)], [], [(0, 1, 3, 2), (6, 7, 5, 4), (4, 5, 1, 0), (2, 6, 4, 0), (7, 3, 1, 5), (8, 9, 11, 10), (14, 15, 13, 12), (10, 14, 12, 8), (15, 11, 9, 13), (10, 11, 17, 16), (18, 19, 15, 14), (16, 18, 14, 10), (19, 17, 11, 15), (2, 3, 9, 8), (12, 13, 7, 6), (8, 12, 6, 2), (13, 9, 3, 7), (16, 17, 21, 20), (20, 21, 23, 22), (22, 23, 19, 18), (20, 22, 18, 16), (23, 21, 17, 19)])
_uv = me_cube_001.uv_layers.new(name='UVMap')
_uv.uv.foreach_set('vector', [0.375, 0.0, 0.625, 0.0, 0.625, 0.25, 0.375, 0.25, 0.375, 0.5, 0.625, 0.5, 0.625, 0.75, 0.375, 0.75, 0.375, 0.75, 0.625, 0.75, 0.625, 1.0, 0.375, 1.0, 0.125, 0.5, 0.375, 0.5, 0.375, 0.75, 0.125, 0.75, 0.625, 0.5, 0.875, 0.5, 0.875, 0.75, 0.625, 0.75, 0.375, 0.0, 0.625, 0.0, 0.625, 0.25, 0.375, 0.25, 0.375, 0.5, 0.625, 0.5, 0.625, 0.75, 0.375, 0.75, 0.125, 0.5, 0.375, 0.5, 0.375, 0.75, 0.125, 0.75, 0.625, 0.5, 0.875, 0.5, 0.875, 0.75, 0.625, 0.75, 0.375, 0.0, 0.625, 0.0, 0.625, 0.25, 0.375, 0.25, 0.375, 0.5, 0.625, 0.5, 0.625, 0.75, 0.375, 0.75, 0.125, 0.5, 0.375, 0.5, 0.375, 0.75, 0.125, 0.75, 0.625, 0.5, 0.875, 0.5, 0.875, 0.75, 0.625, 0.75, 0.375, 0.0, 0.625, 0.0, 0.625, 0.25, 0.375, 0.25, 0.375, 0.5, 0.625, 0.5, 0.625, 0.75, 0.375, 0.75, 0.125, 0.5, 0.375, 0.5, 0.375, 0.75, 0.125, 0.75, 0.625, 0.5, 0.875, 0.5, 0.875, 0.75, 0.625, 0.75, 0.375, 0.0, 0.625, 0.0, 0.625, 0.25, 0.375, 0.25, 0.375, 0.25, 0.625, 0.25, 0.625, 0.5, 0.375, 0.5, 0.375, 0.5, 0.625, 0.5, 0.625, 0.75, 0.375, 0.75, 0.125, 0.5, 0.375, 0.5, 0.375, 0.75, 0.125, 0.75, 0.625, 0.5, 0.875, 0.5, 0.875, 0.75, 0.625, 0.75])
me_cube_001.update()

# ---- objects
ob_trailer_body = bpy.data.objects.new('Trailer body', me_cube_005)
ob_empty = bpy.data.objects.new('Empty', None)
ob_frame = bpy.data.objects.new('frame', me_cube)
ob_ghost_wheel = bpy.data.objects.new('ghost wheel', me_cylinder)
ob_axle_tube = bpy.data.objects.new('axle tube', me_cube_009)
ob_axle = bpy.data.objects.new('axle', me_cylinder_001)
ob_mudguard = bpy.data.objects.new('mudguard', me_cube_013)
ob_ghost_wheel_001 = bpy.data.objects.new('ghost wheel.001', me_cylinder_002)
ob_axle_brace = bpy.data.objects.new('axle brace', me_cube_001)

# ---- transforms, parenting, visibility, modifiers, constraints
ob_trailer_body.location = (0.0, 0.0, 0.6936)
ob_trailer_body.scale = (0.75, 1.05, 0.2)
ob_trailer_body.lineart.crease_threshold = 0.0
_m = ob_trailer_body.modifiers.new('Wireframe', 'WIREFRAME')
_m.show_render = False
ob_empty.location = (0.0, 0.0, 0.0)
ob_empty.lineart.crease_threshold = 0.0
ob_frame.location = (0.4421, 0.5733, 0.447)
ob_frame.rotation_euler = (0.0, -0.0, 0.4014)
ob_frame.scale = (0.045, 0.758, 0.045)
ob_frame.lineart.crease_threshold = 0.0
_m = ob_frame.modifiers.new('Mirror', 'MIRROR')
_m.mirror_object = ob_empty
ob_ghost_wheel.location = (0.8858, -0.1019, 0.3569)
ob_ghost_wheel.rotation_euler = (0.0, 1.571, 0.0)
ob_ghost_wheel.scale = (0.3, 0.3, 0.1)
ob_ghost_wheel.lock_scale = (True, True, False)
_m = ob_ghost_wheel.modifiers.new('Mirror', 'MIRROR')
_m.mirror_object = ob_empty
_m = ob_ghost_wheel.modifiers.new('Wireframe', 'WIREFRAME')
ob_axle_tube.location = (0.0, -0.101, 0.3574)
ob_axle_tube.scale = (0.65, 0.03, 0.03)
ob_axle.location = (6.647e-17, -0.101, 0.3574)
ob_axle.rotation_euler = (-0.0, 1.571, 0.0)
ob_axle.scale = (0.0195, 0.0195, 0.9159)
ob_mudguard.location = (0.8382, -0.8025, 0.5049)
ob_mudguard.scale = (0.1066, 0.2475, 0.01)
_m = ob_mudguard.modifiers.new('Mirror', 'MIRROR')
_m.mirror_object = ob_empty
ob_ghost_wheel_001.location = (-0.003233, 1.399, 0.5972)
ob_ghost_wheel_001.rotation_euler = (-0.0, 3.142, 0.0)
ob_ghost_wheel_001.scale = (0.3, 0.3, 0.1)
ob_ghost_wheel_001.lock_scale = (True, True, False)
_m = ob_ghost_wheel_001.modifiers.new('Wireframe', 'WIREFRAME')
ob_axle_brace.location = (0.5695, -0.0976, 0.3523)
ob_axle_brace.rotation_euler = (3.142, -0.0, 0.0)
ob_axle_brace.scale = (0.03236, 0.07511, 0.003035)
_m = ob_axle_brace.modifiers.new('Mirror', 'MIRROR')
_m.mirror_object = ob_empty

# ---- collection membership
scene.collection.objects.link(ob_trailer_body)
scene.collection.objects.link(ob_empty)
scene.collection.objects.link(ob_frame)
scene.collection.objects.link(ob_ghost_wheel)
scene.collection.objects.link(ob_axle_tube)
scene.collection.objects.link(ob_axle)
scene.collection.objects.link(ob_mudguard)
scene.collection.objects.link(ob_ghost_wheel_001)
scene.collection.objects.link(ob_axle_brace)

# ---- scene / render settings (as saved in the file)
scene.frame_start = 1; scene.frame_end = 250; scene.frame_set(0)
scene.render.engine = 'BLENDER_EEVEE_NEXT'
scene.render.bake_bias = 0.0
scene.render.bake_samples = 0
scene.cycles.use_denoising = False
scene.cycles.samples = 128
scene.cycles.sampling_pattern = 'TABULATED_SOBOL'
scene.cycles.use_adaptive_sampling = False
scene.cycles.use_light_tree = False
scene.view_settings.view_transform = 'Filmic'
bpy.context.view_layer.update()

# ---- added for rendering (the .blend has no active camera and no usable light): camera, sun
cam_auto = bpy.data.cameras.new('AutoCamera')
cam_auto.lens = 50.0
cam_auto.sensor_width = 36.0
cam_auto.clip_end = 1000.0
ob_auto_camera = bpy.data.objects.new('AutoCamera', cam_auto)
scene.collection.objects.link(ob_auto_camera)
ob_auto_camera.location = (3.63409, -4.08372, 3.54485)
ob_auto_camera.rotation_euler = (1.09748, -7.21219e-08, 0.694738)
scene.camera = ob_auto_camera
light_auto_sun = bpy.data.lights.new('AutoSun', 'SUN')
light_auto_sun.energy = 3.0
light_auto_sun.angle = 0.0523599
ob_auto_sun = bpy.data.objects.new('AutoSun', light_auto_sun)
scene.collection.objects.link(ob_auto_sun)
ob_auto_sun.rotation_euler = (0.872665, 0.174533, 0.523599)
bpy.context.view_layer.update()
